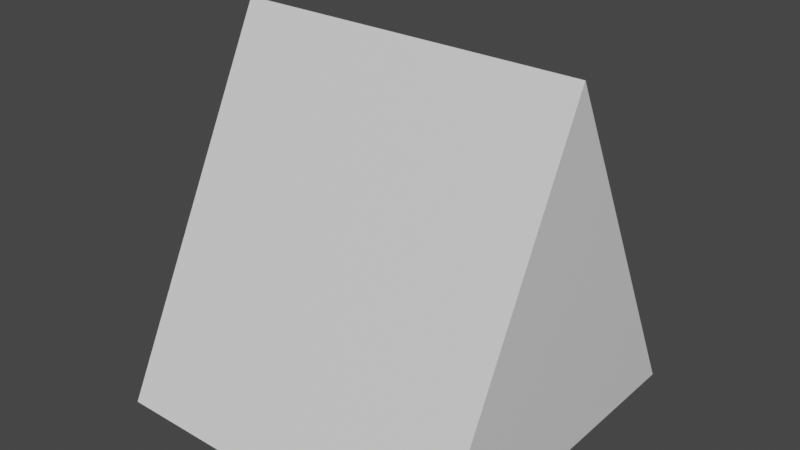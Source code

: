 # Source: Triangular_Prism.blend  (saved by Blender 2.80.75; exported with 4.5.12 LTS)
import bpy
from mathutils import Matrix  # noqa: F401  (used for matrix-valued properties, if any)

bpy.ops.wm.read_factory_settings(use_empty=True)
scene = bpy.context.scene
scene.name = 'Scene'

# ---- collections
col_collection = bpy.data.collections.new('Collection'); scene.collection.children.link(col_collection)

# ---- materials (node trees are filled in below, after node groups)
mat_material = bpy.data.materials.new('Material')
mat_material.alpha_threshold = 0.0
mat_material.use_transparent_shadow = False
mat_material.line_color = (0.0, 0.0, 0.0, 1.0)

# ---- material node trees
mat_material.use_nodes = True; mat_material.node_tree.nodes.clear()
_N = mat_material.node_tree.nodes; _L = mat_material.node_tree.links
n0 = _N.new('ShaderNodeOutputMaterial'); n0.name = 'Material Output'; n0.location = (300, 300)
n1 = _N.new('ShaderNodeBsdfPrincipled'); n1.name = 'Principled BSDF'; n1.location = (10, 300)
n1.distribution = 'GGX'
n1.subsurface_method = 'BURLEY'
n1.inputs[2].default_value = 0.4
n1.inputs[3].default_value = 1.45
n1.inputs[27].default_value = (0.0, 0.0, 0.0, 1.0)
n1.inputs[28].default_value = 1.0
_L.new(n1.outputs[0], n0.inputs[0])
n0.is_active_output = True

# ---- world
world_world = bpy.data.worlds.new('World'); scene.world = world_world
world_world.use_nodes = True; world_world.node_tree.nodes.clear()
_N = world_world.node_tree.nodes; _L = world_world.node_tree.links
n0 = _N.new('ShaderNodeOutputWorld'); n0.name = 'World Output'; n0.location = (300, 300)
n1 = _N.new('ShaderNodeBackground'); n1.name = 'Background'; n1.location = (10, 300)
n1.inputs[0].default_value = (0.05088, 0.05088, 0.05088, 1.0)
_L.new(n1.outputs[0], n0.inputs[0])
n0.is_active_output = True
world_world.color = (0.05088, 0.05088, 0.05088)
world_world.use_sun_shadow = False
world_world.sun_shadow_jitter_overblur = 0.0

# ---- meshes
me_cube = bpy.data.meshes.new('Cube')
me_cube.from_pydata([(1.0, -0.0004908, 1.0), (1.0, 1.0, -1.0), (1.0, 0.0002778, 1.0), (1.0, -1.0, -1.0), (-1.0, -0.0004908, 1.0), (-1.0, 1.0, -1.0), (-1.0, 0.0002778, 1.0), (-1.0, -1.0, -1.0)], [], [(0, 4, 6, 2), (3, 2, 6, 7), (7, 6, 4, 5), (5, 1, 3, 7), (1, 0, 2, 3), (5, 4, 0, 1)])
_uv = me_cube.uv_layers.new(name='UVMap')
_uv.uv.foreach_set('vector', [0.375, 0.0, 0.625, 0.0, 0.625, 0.25, 0.375, 0.25, 0.375, 0.25, 0.625, 0.25, 0.625, 0.5, 0.375, 0.5, 0.375, 0.5, 0.625, 0.5, 0.625, 0.75, 0.375, 0.75, 0.375, 0.75, 0.625, 0.75, 0.625, 1.0, 0.375, 1.0, 0.125, 0.5, 0.375, 0.5, 0.375, 0.75, 0.125, 0.75, 0.625, 0.5, 0.875, 0.5, 0.875, 0.75, 0.625, 0.75])
me_cube.materials.append(mat_material)
me_cube.use_remesh_preserve_volume = False
me_cube.use_remesh_preserve_attributes = False
me_cube.use_mirror_vertex_groups = False
me_cube.update()

# ---- objects
ob_cube = bpy.data.objects.new('Cube', me_cube)

# ---- transforms, parenting, visibility, modifiers, constraints
ob_cube.location = (0.0, 0.0, 0.0)
ob_cube.lock_rotations_4d = False
ob_cube.empty_display_type = 'ARROWS'
ob_cube.lineart.crease_threshold = 0.0

# ---- collection membership
col_collection.objects.link(ob_cube)

# ---- scene / render settings (as saved in the file)
scene.frame_start = 1; scene.frame_end = 250; scene.frame_set(1)
scene.render.engine = 'BLENDER_EEVEE_NEXT'
scene.cycles.use_denoising = False
scene.cycles.samples = 128
scene.cycles.sampling_pattern = 'TABULATED_SOBOL'
scene.cycles.use_adaptive_sampling = False
scene.cycles.use_light_tree = False
scene.view_settings.view_transform = 'Filmic'
bpy.context.view_layer.update()

# ---- added for rendering (the .blend has no active camera and no usable light): camera, sun
cam_auto = bpy.data.cameras.new('AutoCamera')
cam_auto.lens = 50.0
cam_auto.sensor_width = 36.0
cam_auto.clip_end = 1000.0
ob_auto_camera = bpy.data.objects.new('AutoCamera', cam_auto)
scene.collection.objects.link(ob_auto_camera)
ob_auto_camera.location = (3.20507, -3.84609, 2.56406)
ob_auto_camera.rotation_euler = (1.09748, -7.21219e-08, 0.694738)
scene.camera = ob_auto_camera
light_auto_sun = bpy.data.lights.new('AutoSun', 'SUN')
light_auto_sun.energy = 3.0
light_auto_sun.angle = 0.0523599
ob_auto_sun = bpy.data.objects.new('AutoSun', light_auto_sun)
scene.collection.objects.link(ob_auto_sun)
ob_auto_sun.rotation_euler = (0.872665, 0.174533, 0.523599)
bpy.context.view_layer.update()
